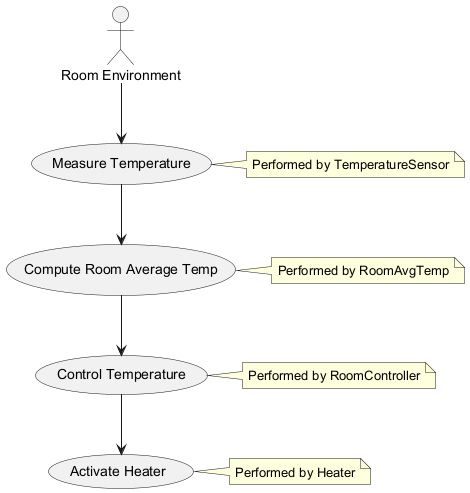

The diagram above was rendered by PlantUML. Its source (embedded in the PNG):
@startuml
actor "Room Environment" as Environment

usecase "Measure Temperature" as UC1
usecase "Compute Room Average Temp" as UC2
usecase "Control Temperature" as UC3
usecase "Activate Heater" as UC4

Environment --> UC1
UC1 --> UC2
UC2 --> UC3
UC3 --> UC4

note right of UC1
  Performed by TemperatureSensor
end note

note right of UC2
  Performed by RoomAvgTemp
end note

note right of UC3
  Performed by RoomController
end note

note right of UC4
  Performed by Heater
end note
@enduml